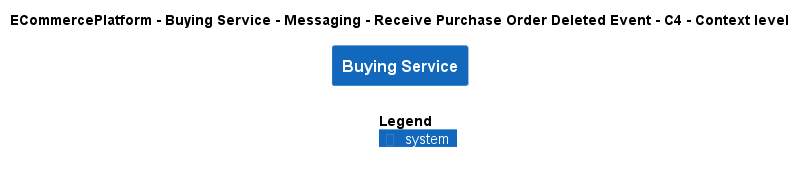

The diagram above was rendered by PlantUML. Its source (embedded in the PNG):
@startuml
!include ..\..\..\..\..\..\..\.c4s\C4_Context.puml

AddElementTag("c4interflow:lifecycle:new", $bgColor=green, $fontColor=#ffffff, $borderColor=green, $shadowing="False")
AddElementTag("c4interflow:lifecycle:changed", $bgColor=orange, $fontColor=#ffffff, $borderColor=orange, $shadowing="False")
AddElementTag("c4interflow:lifecycle:removed", $bgColor=red, $fontColor=#ffffff, $borderColor=red, $shadowing="False")

AddRelTag("c4interflow:lifecycle:new", $textColor=green, $lineColor=green)
AddRelTag("c4interflow:lifecycle:changed", $textColor=orange, $lineColor=orange)
AddRelTag("c4interflow:lifecycle:removed", $textColor=red, $lineColor=red)

SHOW_PERSON_PORTRAIT()
LAYOUT_TOP_DOWN()

skinparam linetype polyline

title ECommercePlatform - Buying Service - Messaging - Receive Purchase Order Deleted Event - C4 - Context level

System(ECommercePlatform.SoftwareSystems.BuyingService, "Buying Service", "")



SHOW_LEGEND()
@enduml